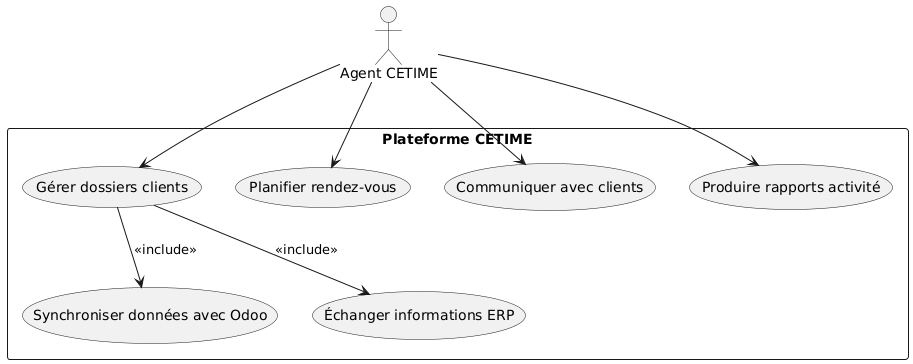

The diagram above was rendered by PlantUML. Its source (embedded in the PNG):
@startuml
actor "Agent CETIME" as Agent
rectangle "Plateforme CETIME" {
  usecase "Gérer dossiers clients" as UC5
  usecase "Planifier rendez-vous" as UC6
  usecase "Communiquer avec clients" as UC7
  usecase "Produire rapports activité" as UC8
  usecase "Synchroniser données avec Odoo" as UC13
  usecase "Échanger informations ERP" as UC14
}

Agent --> UC5
Agent --> UC6
Agent --> UC7
Agent --> UC8
UC5 --> UC13 : <<include>>
UC5 --> UC14 : <<include>>
@enduml